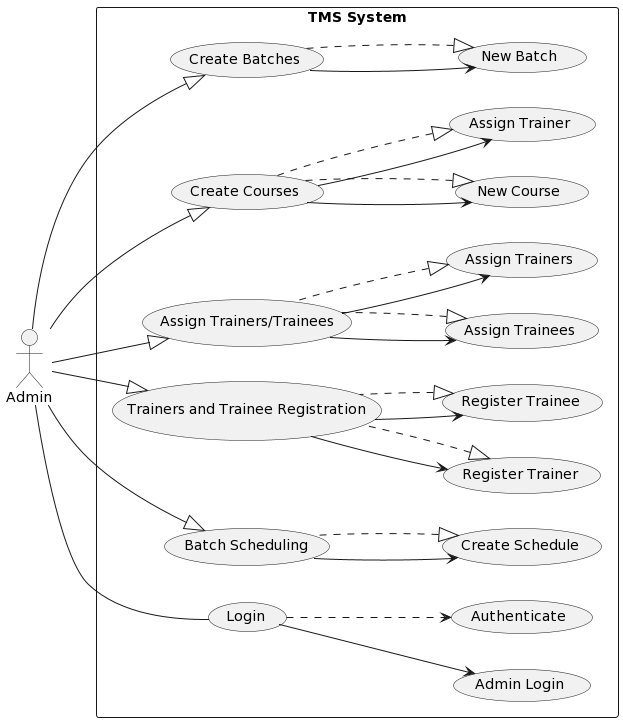

The diagram above was rendered by PlantUML. Its source (embedded in the PNG):
@startuml
left to right direction

actor Admin as A

rectangle "TMS System" {
  A --|> (Create Batches)
  A --|> (Create Courses)
  A --|> (Assign Trainers/Trainees)
  A --|> (Trainers and Trainee Registration)
  A --|> (Batch Scheduling)
  A -- (Login)

  (Login) --> (Admin Login)
  (Trainers and Trainee Registration) --> (Register Trainer)
  (Trainers and Trainee Registration) --> (Register Trainee)
  (Batch Scheduling) --> (Create Schedule)

  (Create Batches) --> (New Batch)
  (Create Courses) --> (New Course)
  (Create Courses) --> (Assign Trainer)
  (Assign Trainers/Trainees) --> (Assign Trainees)
  (Assign Trainers/Trainees) --> (Assign Trainers)

  (New Batch) <|.. (Create Batches)
  (New Course) <|.. (Create Courses)
  (Assign Trainer) <|.. (Create Courses)
  (Assign Trainees) <|.. (Assign Trainers/Trainees)
  (Assign Trainers) <|.. (Assign Trainers/Trainees)
  (Register Trainer) <|.. (Trainers and Trainee Registration)
  (Register Trainee) <|.. (Trainers and Trainee Registration)
  (Create Schedule) <|.. (Batch Scheduling)

  (Login) ..> (Authenticate)
}
@enduml